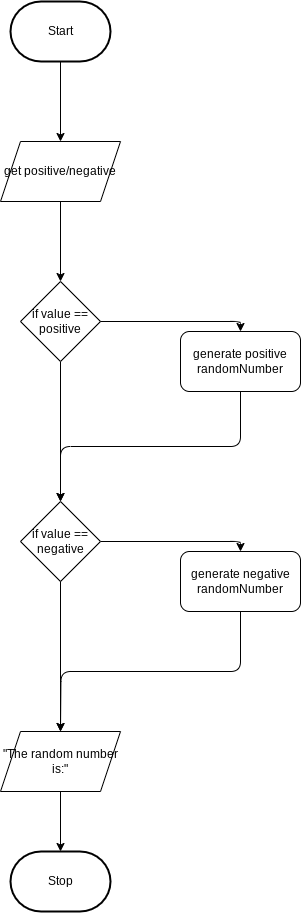

The diagram above was exported from draw.io. Its source (the exported page's mxGraphModel, read from the mxfile embedded in the PNG):
<mxGraphModel dx="638" dy="511" grid="1" gridSize="10" guides="1" tooltips="1" connect="1" arrows="1" fold="1" page="1" pageScale="1" pageWidth="850" pageHeight="1100" math="0" shadow="0">
  <root>
    <mxCell id="0" />
    <mxCell id="1" parent="0" />
    <mxCell id="4" style="edgeStyle=none;html=1;exitX=0.5;exitY=1;exitDx=0;exitDy=0;exitPerimeter=0;entryX=0.5;entryY=0;entryDx=0;entryDy=0;" edge="1" parent="1" source="5">
      <mxGeometry relative="1" as="geometry">
        <mxPoint x="220" y="340" as="targetPoint" />
      </mxGeometry>
    </mxCell>
    <mxCell id="5" value="Start" style="strokeWidth=2;html=1;shape=mxgraph.flowchart.terminator;whiteSpace=wrap;" vertex="1" parent="1">
      <mxGeometry x="170" y="200" width="100" height="60" as="geometry" />
    </mxCell>
    <mxCell id="8" style="edgeStyle=none;html=1;exitX=0.5;exitY=1;exitDx=0;exitDy=0;entryX=0.5;entryY=0;entryDx=0;entryDy=0;" edge="1" parent="1" target="11">
      <mxGeometry relative="1" as="geometry">
        <mxPoint x="220" y="400" as="sourcePoint" />
      </mxGeometry>
    </mxCell>
    <mxCell id="10" style="edgeStyle=none;html=1;exitX=0.5;exitY=1;exitDx=0;exitDy=0;" edge="1" parent="1" source="11" target="15">
      <mxGeometry relative="1" as="geometry" />
    </mxCell>
    <mxCell id="11" value="if value == positive" style="rhombus;whiteSpace=wrap;html=1;" vertex="1" parent="1">
      <mxGeometry x="180" y="480" width="80" height="80" as="geometry" />
    </mxCell>
    <mxCell id="12" style="edgeStyle=orthogonalEdgeStyle;html=1;exitX=0.5;exitY=1;exitDx=0;exitDy=0;entryX=0.5;entryY=0;entryDx=0;entryDy=0;" edge="1" parent="1" source="26" target="15">
      <mxGeometry relative="1" as="geometry">
        <mxPoint x="380" y="610" as="sourcePoint" />
      </mxGeometry>
    </mxCell>
    <mxCell id="14" style="edgeStyle=orthogonalEdgeStyle;html=1;exitX=1;exitY=0.5;exitDx=0;exitDy=0;entryX=0.5;entryY=0;entryDx=0;entryDy=0;" edge="1" parent="1" source="15" target="27">
      <mxGeometry relative="1" as="geometry">
        <mxPoint x="380" y="770" as="targetPoint" />
      </mxGeometry>
    </mxCell>
    <mxCell id="15" value="if value == negative" style="rhombus;whiteSpace=wrap;html=1;" vertex="1" parent="1">
      <mxGeometry x="180" y="700" width="80" height="80" as="geometry" />
    </mxCell>
    <mxCell id="16" style="edgeStyle=orthogonalEdgeStyle;html=1;exitX=0.5;exitY=1;exitDx=0;exitDy=0;" edge="1" parent="1" source="27">
      <mxGeometry relative="1" as="geometry">
        <mxPoint x="220" y="930" as="targetPoint" />
        <mxPoint x="380" y="830" as="sourcePoint" />
      </mxGeometry>
    </mxCell>
    <mxCell id="18" value="Stop" style="strokeWidth=2;html=1;shape=mxgraph.flowchart.terminator;whiteSpace=wrap;" vertex="1" parent="1">
      <mxGeometry x="170" y="1050" width="100" height="60" as="geometry" />
    </mxCell>
    <mxCell id="19" style="edgeStyle=none;html=1;exitX=0.5;exitY=1;exitDx=0;exitDy=0;" edge="1" parent="1">
      <mxGeometry relative="1" as="geometry">
        <mxPoint x="220" y="780" as="sourcePoint" />
        <mxPoint x="220" y="930" as="targetPoint" />
      </mxGeometry>
    </mxCell>
    <mxCell id="20" style="edgeStyle=orthogonalEdgeStyle;html=1;exitX=1;exitY=0.5;exitDx=0;exitDy=0;entryX=0.5;entryY=0;entryDx=0;entryDy=0;" edge="1" parent="1" source="11" target="26">
      <mxGeometry relative="1" as="geometry">
        <mxPoint x="400" y="450" as="targetPoint" />
      </mxGeometry>
    </mxCell>
    <mxCell id="24" value="&lt;span style=&quot;color: rgb(0, 0, 0);&quot;&gt;get positive/negative&lt;/span&gt;" style="shape=parallelogram;perimeter=parallelogramPerimeter;whiteSpace=wrap;html=1;fixedSize=1;" vertex="1" parent="1">
      <mxGeometry x="160" y="340" width="120" height="60" as="geometry" />
    </mxCell>
    <mxCell id="26" value="generate positive randomNumber" style="rounded=1;whiteSpace=wrap;html=1;" vertex="1" parent="1">
      <mxGeometry x="340" y="530" width="120" height="60" as="geometry" />
    </mxCell>
    <mxCell id="27" value="generate negative randomNumber" style="rounded=1;whiteSpace=wrap;html=1;" vertex="1" parent="1">
      <mxGeometry x="340" y="750" width="120" height="60" as="geometry" />
    </mxCell>
    <mxCell id="28" value="&lt;span style=&quot;color: rgb(0, 0, 0);&quot;&gt;&quot;The random number is:&quot;&lt;/span&gt;" style="shape=parallelogram;perimeter=parallelogramPerimeter;whiteSpace=wrap;html=1;fixedSize=1;" vertex="1" parent="1">
      <mxGeometry x="160" y="930" width="120" height="60" as="geometry" />
    </mxCell>
    <mxCell id="29" value="" style="endArrow=classic;html=1;exitX=0.5;exitY=1;exitDx=0;exitDy=0;entryX=0.5;entryY=0;entryDx=0;entryDy=0;entryPerimeter=0;" edge="1" parent="1" source="28" target="18">
      <mxGeometry width="50" height="50" relative="1" as="geometry">
        <mxPoint x="310" y="1050" as="sourcePoint" />
        <mxPoint x="360" y="1000" as="targetPoint" />
      </mxGeometry>
    </mxCell>
  </root>
</mxGraphModel>